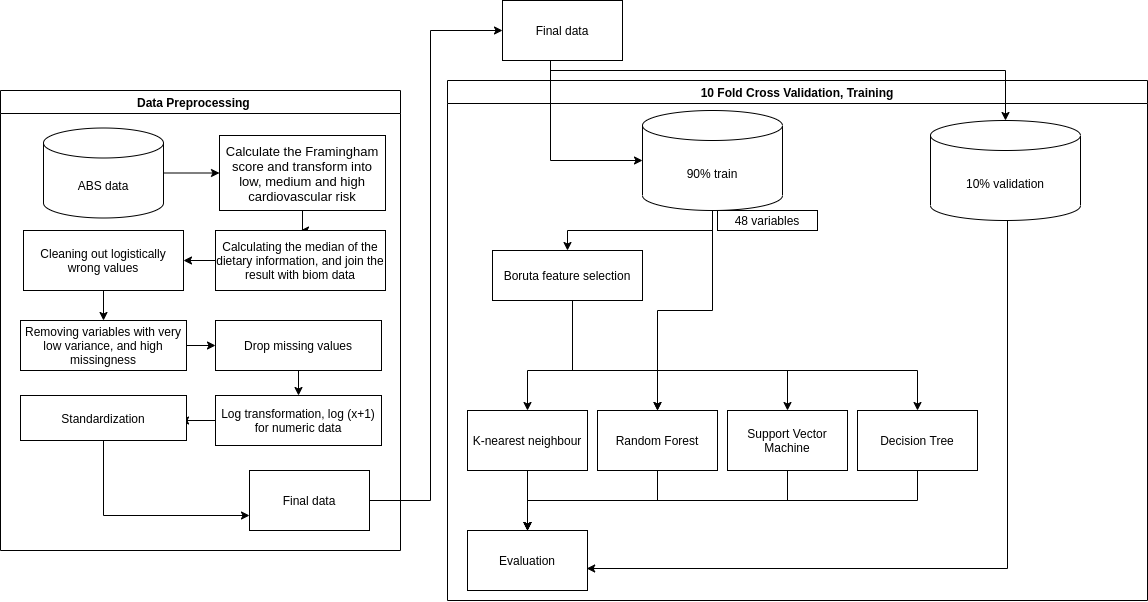

The diagram above was exported from draw.io. Its source (the exported page's mxGraphModel, read from the mxfile embedded in the PNG):
<mxGraphModel dx="1185" dy="675" grid="1" gridSize="10" guides="1" tooltips="1" connect="1" arrows="1" fold="1" page="1" pageScale="1" pageWidth="827" pageHeight="1169" math="0" shadow="0">
  <root>
    <mxCell id="0" />
    <mxCell id="1" parent="0" />
    <mxCell id="XvilqyEacq1Z8NLUrIj8-3" value="10 Fold Cross Validation, Training" style="swimlane;" parent="1" vertex="1">
      <mxGeometry x="827" y="220" width="700" height="520" as="geometry">
        <mxRectangle x="820" y="240" width="130" height="23" as="alternateBounds" />
      </mxGeometry>
    </mxCell>
    <mxCell id="XvilqyEacq1Z8NLUrIj8-26" style="edgeStyle=orthogonalEdgeStyle;rounded=0;orthogonalLoop=1;jettySize=auto;html=1;entryX=0.5;entryY=0;entryDx=0;entryDy=0;" parent="XvilqyEacq1Z8NLUrIj8-3" source="XvilqyEacq1Z8NLUrIj8-6" target="F9IQOlqLhaAB8WFnPS0s-3" edge="1">
      <mxGeometry relative="1" as="geometry" />
    </mxCell>
    <mxCell id="UClBmotRzs4_9cv0iR9Z-2" style="edgeStyle=orthogonalEdgeStyle;rounded=0;orthogonalLoop=1;jettySize=auto;html=1;entryX=0.5;entryY=0;entryDx=0;entryDy=0;" parent="XvilqyEacq1Z8NLUrIj8-3" source="XvilqyEacq1Z8NLUrIj8-6" target="XvilqyEacq1Z8NLUrIj8-16" edge="1">
      <mxGeometry relative="1" as="geometry" />
    </mxCell>
    <mxCell id="XvilqyEacq1Z8NLUrIj8-6" value="90% train" style="shape=cylinder3;whiteSpace=wrap;html=1;boundedLbl=1;backgroundOutline=1;size=15;" parent="XvilqyEacq1Z8NLUrIj8-3" vertex="1">
      <mxGeometry x="195" y="30" width="140" height="100" as="geometry" />
    </mxCell>
    <mxCell id="XvilqyEacq1Z8NLUrIj8-32" style="edgeStyle=orthogonalEdgeStyle;rounded=0;orthogonalLoop=1;jettySize=auto;html=1;entryX=0.993;entryY=0.625;entryDx=0;entryDy=0;entryPerimeter=0;" parent="XvilqyEacq1Z8NLUrIj8-3" source="XvilqyEacq1Z8NLUrIj8-7" target="XvilqyEacq1Z8NLUrIj8-20" edge="1">
      <mxGeometry relative="1" as="geometry">
        <Array as="points">
          <mxPoint x="560" y="488" />
          <mxPoint x="139" y="488" />
        </Array>
      </mxGeometry>
    </mxCell>
    <mxCell id="XvilqyEacq1Z8NLUrIj8-7" value="10% validation" style="shape=cylinder3;whiteSpace=wrap;html=1;boundedLbl=1;backgroundOutline=1;size=15;" parent="XvilqyEacq1Z8NLUrIj8-3" vertex="1">
      <mxGeometry x="483" y="40" width="150" height="100" as="geometry" />
    </mxCell>
    <mxCell id="XvilqyEacq1Z8NLUrIj8-33" style="edgeStyle=orthogonalEdgeStyle;rounded=0;orthogonalLoop=1;jettySize=auto;html=1;" parent="XvilqyEacq1Z8NLUrIj8-3" source="XvilqyEacq1Z8NLUrIj8-14" target="XvilqyEacq1Z8NLUrIj8-20" edge="1">
      <mxGeometry relative="1" as="geometry" />
    </mxCell>
    <mxCell id="XvilqyEacq1Z8NLUrIj8-14" value="K-nearest neighbour" style="rounded=0;whiteSpace=wrap;html=1;" parent="XvilqyEacq1Z8NLUrIj8-3" vertex="1">
      <mxGeometry x="20" y="330" width="120" height="60" as="geometry" />
    </mxCell>
    <mxCell id="XvilqyEacq1Z8NLUrIj8-34" style="edgeStyle=orthogonalEdgeStyle;rounded=0;orthogonalLoop=1;jettySize=auto;html=1;entryX=0.5;entryY=0;entryDx=0;entryDy=0;" parent="XvilqyEacq1Z8NLUrIj8-3" source="XvilqyEacq1Z8NLUrIj8-16" target="XvilqyEacq1Z8NLUrIj8-20" edge="1">
      <mxGeometry relative="1" as="geometry">
        <Array as="points">
          <mxPoint x="210" y="420" />
          <mxPoint x="80" y="420" />
        </Array>
      </mxGeometry>
    </mxCell>
    <mxCell id="XvilqyEacq1Z8NLUrIj8-16" value="Random Forest" style="rounded=0;whiteSpace=wrap;html=1;" parent="XvilqyEacq1Z8NLUrIj8-3" vertex="1">
      <mxGeometry x="150" y="330" width="120" height="60" as="geometry" />
    </mxCell>
    <mxCell id="XvilqyEacq1Z8NLUrIj8-36" style="edgeStyle=orthogonalEdgeStyle;rounded=0;orthogonalLoop=1;jettySize=auto;html=1;entryX=0.5;entryY=0;entryDx=0;entryDy=0;" parent="XvilqyEacq1Z8NLUrIj8-3" source="XvilqyEacq1Z8NLUrIj8-17" target="XvilqyEacq1Z8NLUrIj8-20" edge="1">
      <mxGeometry relative="1" as="geometry">
        <Array as="points">
          <mxPoint x="470" y="420" />
          <mxPoint x="80" y="420" />
        </Array>
      </mxGeometry>
    </mxCell>
    <mxCell id="XvilqyEacq1Z8NLUrIj8-17" value="Decision Tree" style="rounded=0;whiteSpace=wrap;html=1;" parent="XvilqyEacq1Z8NLUrIj8-3" vertex="1">
      <mxGeometry x="410" y="330" width="120" height="60" as="geometry" />
    </mxCell>
    <mxCell id="XvilqyEacq1Z8NLUrIj8-35" style="edgeStyle=orthogonalEdgeStyle;rounded=0;orthogonalLoop=1;jettySize=auto;html=1;" parent="XvilqyEacq1Z8NLUrIj8-3" source="XvilqyEacq1Z8NLUrIj8-18" target="XvilqyEacq1Z8NLUrIj8-20" edge="1">
      <mxGeometry relative="1" as="geometry">
        <Array as="points">
          <mxPoint x="340" y="420" />
          <mxPoint x="80" y="420" />
        </Array>
      </mxGeometry>
    </mxCell>
    <mxCell id="XvilqyEacq1Z8NLUrIj8-18" value="Support Vector Machine" style="rounded=0;whiteSpace=wrap;html=1;" parent="XvilqyEacq1Z8NLUrIj8-3" vertex="1">
      <mxGeometry x="280" y="330" width="120" height="60" as="geometry" />
    </mxCell>
    <mxCell id="XvilqyEacq1Z8NLUrIj8-28" style="edgeStyle=orthogonalEdgeStyle;rounded=0;orthogonalLoop=1;jettySize=auto;html=1;" parent="XvilqyEacq1Z8NLUrIj8-3" source="F9IQOlqLhaAB8WFnPS0s-3" target="XvilqyEacq1Z8NLUrIj8-14" edge="1">
      <mxGeometry relative="1" as="geometry">
        <Array as="points">
          <mxPoint x="125" y="290" />
          <mxPoint x="80" y="290" />
        </Array>
      </mxGeometry>
    </mxCell>
    <mxCell id="XvilqyEacq1Z8NLUrIj8-29" style="edgeStyle=orthogonalEdgeStyle;rounded=0;orthogonalLoop=1;jettySize=auto;html=1;entryX=0.5;entryY=0;entryDx=0;entryDy=0;exitX=0.62;exitY=1;exitDx=0;exitDy=0;exitPerimeter=0;" parent="XvilqyEacq1Z8NLUrIj8-3" source="F9IQOlqLhaAB8WFnPS0s-3" target="XvilqyEacq1Z8NLUrIj8-16" edge="1">
      <mxGeometry relative="1" as="geometry">
        <mxPoint x="293" y="260" as="sourcePoint" />
        <Array as="points">
          <mxPoint x="125" y="220" />
          <mxPoint x="125" y="290" />
          <mxPoint x="210" y="290" />
        </Array>
      </mxGeometry>
    </mxCell>
    <mxCell id="XvilqyEacq1Z8NLUrIj8-30" style="edgeStyle=orthogonalEdgeStyle;rounded=0;orthogonalLoop=1;jettySize=auto;html=1;entryX=0.5;entryY=0;entryDx=0;entryDy=0;" parent="XvilqyEacq1Z8NLUrIj8-3" source="F9IQOlqLhaAB8WFnPS0s-3" target="XvilqyEacq1Z8NLUrIj8-18" edge="1">
      <mxGeometry relative="1" as="geometry">
        <Array as="points">
          <mxPoint x="125" y="290" />
          <mxPoint x="340" y="290" />
        </Array>
      </mxGeometry>
    </mxCell>
    <mxCell id="XvilqyEacq1Z8NLUrIj8-31" style="edgeStyle=orthogonalEdgeStyle;rounded=0;orthogonalLoop=1;jettySize=auto;html=1;" parent="XvilqyEacq1Z8NLUrIj8-3" source="F9IQOlqLhaAB8WFnPS0s-3" target="XvilqyEacq1Z8NLUrIj8-17" edge="1">
      <mxGeometry relative="1" as="geometry">
        <Array as="points">
          <mxPoint x="125" y="290" />
          <mxPoint x="470" y="290" />
        </Array>
      </mxGeometry>
    </mxCell>
    <mxCell id="F9IQOlqLhaAB8WFnPS0s-3" value="Boruta feature selection" style="rounded=0;whiteSpace=wrap;html=1;" parent="XvilqyEacq1Z8NLUrIj8-3" vertex="1">
      <mxGeometry x="45" y="170" width="150" height="50" as="geometry" />
    </mxCell>
    <mxCell id="XvilqyEacq1Z8NLUrIj8-20" value="Evaluation" style="rounded=0;whiteSpace=wrap;html=1;" parent="XvilqyEacq1Z8NLUrIj8-3" vertex="1">
      <mxGeometry x="20" y="450" width="120" height="60" as="geometry" />
    </mxCell>
    <mxCell id="5dHPTVZTmbiLUK24MTlA-1" value="48&amp;nbsp;variables&lt;br&gt;" style="rounded=0;whiteSpace=wrap;html=1;" parent="XvilqyEacq1Z8NLUrIj8-3" vertex="1">
      <mxGeometry x="270" y="130" width="100" height="20" as="geometry" />
    </mxCell>
    <mxCell id="XvilqyEacq1Z8NLUrIj8-11" value="Data Preprocessing    " style="swimlane;" parent="1" vertex="1">
      <mxGeometry x="380" y="230" width="400" height="460" as="geometry" />
    </mxCell>
    <mxCell id="AKnlSgSlekOukbw05PAi-2" style="edgeStyle=orthogonalEdgeStyle;rounded=0;orthogonalLoop=1;jettySize=auto;html=1;entryX=0.5;entryY=0;entryDx=0;entryDy=0;" edge="1" parent="XvilqyEacq1Z8NLUrIj8-11" source="XvilqyEacq1Z8NLUrIj8-5" target="AKnlSgSlekOukbw05PAi-1">
      <mxGeometry relative="1" as="geometry" />
    </mxCell>
    <mxCell id="XvilqyEacq1Z8NLUrIj8-5" value="&lt;p style=&quot;font-size: 13px&quot;&gt;Calculate the Framingham score and transform into low, medium and high cardiovascular risk&lt;/p&gt;" style="rounded=0;whiteSpace=wrap;html=1;" parent="XvilqyEacq1Z8NLUrIj8-11" vertex="1">
      <mxGeometry x="219" y="45" width="166" height="75" as="geometry" />
    </mxCell>
    <mxCell id="AKnlSgSlekOukbw05PAi-11" style="edgeStyle=orthogonalEdgeStyle;rounded=0;orthogonalLoop=1;jettySize=auto;html=1;entryX=0.964;entryY=0.556;entryDx=0;entryDy=0;entryPerimeter=0;" edge="1" parent="XvilqyEacq1Z8NLUrIj8-11" source="F9IQOlqLhaAB8WFnPS0s-1" target="CVmpTww8rgUKwv-1UOfO-1">
      <mxGeometry relative="1" as="geometry" />
    </mxCell>
    <mxCell id="F9IQOlqLhaAB8WFnPS0s-1" value="Log transformation, log (x+1)&lt;br&gt;for numeric data" style="rounded=0;whiteSpace=wrap;html=1;" parent="XvilqyEacq1Z8NLUrIj8-11" vertex="1">
      <mxGeometry x="215" y="305" width="166" height="50" as="geometry" />
    </mxCell>
    <mxCell id="F9IQOlqLhaAB8WFnPS0s-8" value="Final data" style="rounded=0;whiteSpace=wrap;html=1;" parent="XvilqyEacq1Z8NLUrIj8-11" vertex="1">
      <mxGeometry x="249" y="380" width="120" height="60" as="geometry" />
    </mxCell>
    <mxCell id="CVmpTww8rgUKwv-1UOfO-6" style="edgeStyle=orthogonalEdgeStyle;rounded=0;orthogonalLoop=1;jettySize=auto;html=1;entryX=0;entryY=0.5;entryDx=0;entryDy=0;" parent="XvilqyEacq1Z8NLUrIj8-11" source="F9IQOlqLhaAB8WFnPS0s-2" target="XvilqyEacq1Z8NLUrIj8-5" edge="1">
      <mxGeometry relative="1" as="geometry" />
    </mxCell>
    <mxCell id="F9IQOlqLhaAB8WFnPS0s-2" value="ABS data" style="shape=cylinder3;whiteSpace=wrap;html=1;boundedLbl=1;backgroundOutline=1;size=15;" parent="XvilqyEacq1Z8NLUrIj8-11" vertex="1">
      <mxGeometry x="43" y="37.5" width="120" height="90" as="geometry" />
    </mxCell>
    <mxCell id="AKnlSgSlekOukbw05PAi-10" style="edgeStyle=orthogonalEdgeStyle;rounded=0;orthogonalLoop=1;jettySize=auto;html=1;entryX=0.5;entryY=0;entryDx=0;entryDy=0;" edge="1" parent="XvilqyEacq1Z8NLUrIj8-11" source="XvilqyEacq1Z8NLUrIj8-12" target="F9IQOlqLhaAB8WFnPS0s-1">
      <mxGeometry relative="1" as="geometry" />
    </mxCell>
    <mxCell id="XvilqyEacq1Z8NLUrIj8-12" value="Drop missing values" style="rounded=0;whiteSpace=wrap;html=1;" parent="XvilqyEacq1Z8NLUrIj8-11" vertex="1">
      <mxGeometry x="215" y="230" width="166" height="50" as="geometry" />
    </mxCell>
    <mxCell id="5dHPTVZTmbiLUK24MTlA-6" style="edgeStyle=orthogonalEdgeStyle;rounded=0;orthogonalLoop=1;jettySize=auto;html=1;entryX=0.5;entryY=0;entryDx=0;entryDy=0;" parent="XvilqyEacq1Z8NLUrIj8-11" source="XvilqyEacq1Z8NLUrIj8-13" target="5dHPTVZTmbiLUK24MTlA-5" edge="1">
      <mxGeometry relative="1" as="geometry" />
    </mxCell>
    <mxCell id="XvilqyEacq1Z8NLUrIj8-13" value="Cleaning out logistically wrong values" style="rounded=0;whiteSpace=wrap;html=1;" parent="XvilqyEacq1Z8NLUrIj8-11" vertex="1">
      <mxGeometry x="23" y="140" width="160" height="60" as="geometry" />
    </mxCell>
    <mxCell id="AKnlSgSlekOukbw05PAi-12" style="edgeStyle=orthogonalEdgeStyle;rounded=0;orthogonalLoop=1;jettySize=auto;html=1;entryX=0;entryY=0.75;entryDx=0;entryDy=0;" edge="1" parent="XvilqyEacq1Z8NLUrIj8-11" source="CVmpTww8rgUKwv-1UOfO-1" target="F9IQOlqLhaAB8WFnPS0s-8">
      <mxGeometry relative="1" as="geometry">
        <Array as="points">
          <mxPoint x="103" y="425" />
        </Array>
      </mxGeometry>
    </mxCell>
    <mxCell id="CVmpTww8rgUKwv-1UOfO-1" value="Standardization" style="rounded=0;whiteSpace=wrap;html=1;" parent="XvilqyEacq1Z8NLUrIj8-11" vertex="1">
      <mxGeometry x="20" y="305" width="166" height="45" as="geometry" />
    </mxCell>
    <mxCell id="AKnlSgSlekOukbw05PAi-9" style="edgeStyle=orthogonalEdgeStyle;rounded=0;orthogonalLoop=1;jettySize=auto;html=1;entryX=0;entryY=0.5;entryDx=0;entryDy=0;" edge="1" parent="XvilqyEacq1Z8NLUrIj8-11" source="5dHPTVZTmbiLUK24MTlA-5" target="XvilqyEacq1Z8NLUrIj8-12">
      <mxGeometry relative="1" as="geometry" />
    </mxCell>
    <mxCell id="5dHPTVZTmbiLUK24MTlA-5" value="Removing variables with very low variance, and high missingness" style="rounded=0;whiteSpace=wrap;html=1;" parent="XvilqyEacq1Z8NLUrIj8-11" vertex="1">
      <mxGeometry x="20" y="230" width="166" height="50" as="geometry" />
    </mxCell>
    <mxCell id="AKnlSgSlekOukbw05PAi-3" style="edgeStyle=orthogonalEdgeStyle;rounded=0;orthogonalLoop=1;jettySize=auto;html=1;entryX=1;entryY=0.5;entryDx=0;entryDy=0;" edge="1" parent="XvilqyEacq1Z8NLUrIj8-11" source="AKnlSgSlekOukbw05PAi-1" target="XvilqyEacq1Z8NLUrIj8-13">
      <mxGeometry relative="1" as="geometry" />
    </mxCell>
    <mxCell id="AKnlSgSlekOukbw05PAi-1" value="Calculating the median of the dietary information, and join the result with biom data" style="rounded=0;whiteSpace=wrap;html=1;" vertex="1" parent="XvilqyEacq1Z8NLUrIj8-11">
      <mxGeometry x="215" y="140" width="170" height="60" as="geometry" />
    </mxCell>
    <mxCell id="5dHPTVZTmbiLUK24MTlA-3" style="edgeStyle=orthogonalEdgeStyle;rounded=0;orthogonalLoop=1;jettySize=auto;html=1;" parent="1" source="5dHPTVZTmbiLUK24MTlA-2" target="XvilqyEacq1Z8NLUrIj8-6" edge="1">
      <mxGeometry relative="1" as="geometry">
        <Array as="points">
          <mxPoint x="930" y="300" />
        </Array>
      </mxGeometry>
    </mxCell>
    <mxCell id="5dHPTVZTmbiLUK24MTlA-4" style="edgeStyle=orthogonalEdgeStyle;rounded=0;orthogonalLoop=1;jettySize=auto;html=1;entryX=0.5;entryY=0;entryDx=0;entryDy=0;entryPerimeter=0;" parent="1" source="5dHPTVZTmbiLUK24MTlA-2" target="XvilqyEacq1Z8NLUrIj8-7" edge="1">
      <mxGeometry relative="1" as="geometry">
        <Array as="points">
          <mxPoint x="930" y="210" />
          <mxPoint x="1385" y="210" />
        </Array>
      </mxGeometry>
    </mxCell>
    <mxCell id="5dHPTVZTmbiLUK24MTlA-2" value="Final data" style="rounded=0;whiteSpace=wrap;html=1;" parent="1" vertex="1">
      <mxGeometry x="882" y="140" width="120" height="60" as="geometry" />
    </mxCell>
    <mxCell id="9_zV77uX5UzxdcnlyHN--1" style="edgeStyle=orthogonalEdgeStyle;rounded=0;orthogonalLoop=1;jettySize=auto;html=1;entryX=0;entryY=0.5;entryDx=0;entryDy=0;" parent="1" source="F9IQOlqLhaAB8WFnPS0s-8" target="5dHPTVZTmbiLUK24MTlA-2" edge="1">
      <mxGeometry relative="1" as="geometry">
        <Array as="points">
          <mxPoint x="810" y="640" />
          <mxPoint x="810" y="170" />
        </Array>
      </mxGeometry>
    </mxCell>
  </root>
</mxGraphModel>